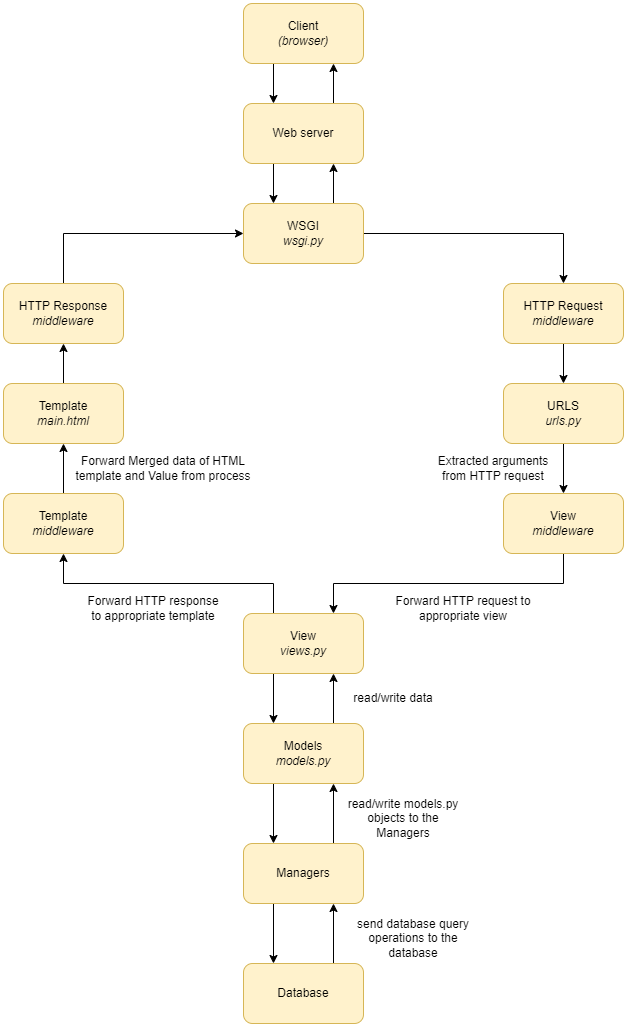

The diagram above was exported from draw.io. Its source (the exported page's mxGraphModel, read from the mxfile embedded in the PNG):
<mxGraphModel dx="1050" dy="534" grid="1" gridSize="10" guides="1" tooltips="1" connect="1" arrows="1" fold="1" page="1" pageScale="1" pageWidth="850" pageHeight="1100" math="0" shadow="0">
  <root>
    <mxCell id="0" />
    <mxCell id="1" parent="0" />
    <mxCell id="Zh3mHzK2hh18gajNn2DF-5" style="edgeStyle=orthogonalEdgeStyle;rounded=0;orthogonalLoop=1;jettySize=auto;html=1;exitX=0.25;exitY=1;exitDx=0;exitDy=0;entryX=0.25;entryY=0;entryDx=0;entryDy=0;" parent="1" source="Zh3mHzK2hh18gajNn2DF-1" target="Zh3mHzK2hh18gajNn2DF-2" edge="1">
      <mxGeometry relative="1" as="geometry" />
    </mxCell>
    <mxCell id="Zh3mHzK2hh18gajNn2DF-1" value="Client&lt;br&gt;&lt;i&gt;(browser)&lt;/i&gt;" style="rounded=1;whiteSpace=wrap;html=1;fillColor=#fff2cc;strokeColor=#d6b656;" parent="1" vertex="1">
      <mxGeometry x="340" y="20" width="120" height="60" as="geometry" />
    </mxCell>
    <mxCell id="Zh3mHzK2hh18gajNn2DF-6" style="edgeStyle=orthogonalEdgeStyle;rounded=0;orthogonalLoop=1;jettySize=auto;html=1;exitX=0.75;exitY=0;exitDx=0;exitDy=0;entryX=0.75;entryY=1;entryDx=0;entryDy=0;" parent="1" source="Zh3mHzK2hh18gajNn2DF-2" target="Zh3mHzK2hh18gajNn2DF-1" edge="1">
      <mxGeometry relative="1" as="geometry" />
    </mxCell>
    <mxCell id="Zh3mHzK2hh18gajNn2DF-7" style="edgeStyle=orthogonalEdgeStyle;rounded=0;orthogonalLoop=1;jettySize=auto;html=1;exitX=0.25;exitY=1;exitDx=0;exitDy=0;entryX=0.25;entryY=0;entryDx=0;entryDy=0;" parent="1" source="Zh3mHzK2hh18gajNn2DF-2" target="Zh3mHzK2hh18gajNn2DF-4" edge="1">
      <mxGeometry relative="1" as="geometry" />
    </mxCell>
    <mxCell id="Zh3mHzK2hh18gajNn2DF-2" value="Web server" style="rounded=1;whiteSpace=wrap;html=1;fillColor=#fff2cc;strokeColor=#d6b656;" parent="1" vertex="1">
      <mxGeometry x="340" y="120" width="120" height="60" as="geometry" />
    </mxCell>
    <mxCell id="Zh3mHzK2hh18gajNn2DF-8" style="edgeStyle=orthogonalEdgeStyle;rounded=0;orthogonalLoop=1;jettySize=auto;html=1;exitX=0.75;exitY=0;exitDx=0;exitDy=0;entryX=0.75;entryY=1;entryDx=0;entryDy=0;" parent="1" source="Zh3mHzK2hh18gajNn2DF-4" target="Zh3mHzK2hh18gajNn2DF-2" edge="1">
      <mxGeometry relative="1" as="geometry" />
    </mxCell>
    <mxCell id="Zh3mHzK2hh18gajNn2DF-10" style="edgeStyle=orthogonalEdgeStyle;rounded=0;orthogonalLoop=1;jettySize=auto;html=1;exitX=1;exitY=0.5;exitDx=0;exitDy=0;entryX=0.5;entryY=0;entryDx=0;entryDy=0;" parent="1" source="Zh3mHzK2hh18gajNn2DF-4" target="Zh3mHzK2hh18gajNn2DF-9" edge="1">
      <mxGeometry relative="1" as="geometry">
        <mxPoint x="610" y="250" as="targetPoint" />
      </mxGeometry>
    </mxCell>
    <mxCell id="Zh3mHzK2hh18gajNn2DF-4" value="WSGI&lt;br&gt;&lt;i&gt;wsgi.py&lt;/i&gt;" style="rounded=1;whiteSpace=wrap;html=1;fillColor=#fff2cc;strokeColor=#d6b656;" parent="1" vertex="1">
      <mxGeometry x="340" y="220" width="120" height="60" as="geometry" />
    </mxCell>
    <mxCell id="Zh3mHzK2hh18gajNn2DF-12" style="edgeStyle=orthogonalEdgeStyle;rounded=0;orthogonalLoop=1;jettySize=auto;html=1;exitX=0.5;exitY=1;exitDx=0;exitDy=0;entryX=0.5;entryY=0;entryDx=0;entryDy=0;" parent="1" source="Zh3mHzK2hh18gajNn2DF-9" target="Zh3mHzK2hh18gajNn2DF-11" edge="1">
      <mxGeometry relative="1" as="geometry" />
    </mxCell>
    <mxCell id="Zh3mHzK2hh18gajNn2DF-9" value="HTTP Request&lt;br&gt;&lt;i&gt;middleware&lt;/i&gt;" style="rounded=1;whiteSpace=wrap;html=1;fillColor=#fff2cc;strokeColor=#d6b656;" parent="1" vertex="1">
      <mxGeometry x="600" y="300" width="120" height="60" as="geometry" />
    </mxCell>
    <mxCell id="Zh3mHzK2hh18gajNn2DF-14" style="edgeStyle=orthogonalEdgeStyle;rounded=0;orthogonalLoop=1;jettySize=auto;html=1;exitX=0.5;exitY=1;exitDx=0;exitDy=0;" parent="1" source="Zh3mHzK2hh18gajNn2DF-11" target="Zh3mHzK2hh18gajNn2DF-13" edge="1">
      <mxGeometry relative="1" as="geometry" />
    </mxCell>
    <mxCell id="Zh3mHzK2hh18gajNn2DF-11" value="URLS&lt;br&gt;&lt;i&gt;urls.py&lt;/i&gt;" style="rounded=1;whiteSpace=wrap;html=1;fillColor=#fff2cc;strokeColor=#d6b656;" parent="1" vertex="1">
      <mxGeometry x="600" y="400" width="120" height="60" as="geometry" />
    </mxCell>
    <mxCell id="rj0TQAhZxdR8ApehRg9G-16" style="edgeStyle=orthogonalEdgeStyle;rounded=0;orthogonalLoop=1;jettySize=auto;html=1;exitX=0.5;exitY=1;exitDx=0;exitDy=0;entryX=0.75;entryY=0;entryDx=0;entryDy=0;" parent="1" source="Zh3mHzK2hh18gajNn2DF-13" target="Zh3mHzK2hh18gajNn2DF-15" edge="1">
      <mxGeometry relative="1" as="geometry">
        <mxPoint x="420" y="590" as="targetPoint" />
        <Array as="points">
          <mxPoint x="660" y="600" />
          <mxPoint x="430" y="600" />
        </Array>
      </mxGeometry>
    </mxCell>
    <mxCell id="Zh3mHzK2hh18gajNn2DF-13" value="View&lt;br&gt;&lt;i&gt;middleware&lt;/i&gt;" style="rounded=1;whiteSpace=wrap;html=1;fillColor=#fff2cc;strokeColor=#d6b656;" parent="1" vertex="1">
      <mxGeometry x="600" y="510" width="120" height="60" as="geometry" />
    </mxCell>
    <mxCell id="rj0TQAhZxdR8ApehRg9G-2" style="edgeStyle=orthogonalEdgeStyle;rounded=0;orthogonalLoop=1;jettySize=auto;html=1;exitX=0.25;exitY=1;exitDx=0;exitDy=0;entryX=0.25;entryY=0;entryDx=0;entryDy=0;" parent="1" source="Zh3mHzK2hh18gajNn2DF-15" target="rj0TQAhZxdR8ApehRg9G-1" edge="1">
      <mxGeometry relative="1" as="geometry" />
    </mxCell>
    <mxCell id="rj0TQAhZxdR8ApehRg9G-19" style="edgeStyle=orthogonalEdgeStyle;rounded=0;orthogonalLoop=1;jettySize=auto;html=1;exitX=0.25;exitY=0;exitDx=0;exitDy=0;entryX=0.5;entryY=1;entryDx=0;entryDy=0;" parent="1" source="Zh3mHzK2hh18gajNn2DF-15" target="rj0TQAhZxdR8ApehRg9G-17" edge="1">
      <mxGeometry relative="1" as="geometry">
        <mxPoint x="370" y="580" as="targetPoint" />
      </mxGeometry>
    </mxCell>
    <mxCell id="Zh3mHzK2hh18gajNn2DF-15" value="View&lt;br&gt;&lt;i&gt;views.py&lt;/i&gt;" style="rounded=1;whiteSpace=wrap;html=1;fillColor=#fff2cc;strokeColor=#d6b656;" parent="1" vertex="1">
      <mxGeometry x="340" y="630" width="120" height="60" as="geometry" />
    </mxCell>
    <mxCell id="Zh3mHzK2hh18gajNn2DF-17" value="Forward HTTP request to appropriate view" style="text;html=1;strokeColor=none;fillColor=none;align=center;verticalAlign=middle;whiteSpace=wrap;rounded=0;" parent="1" vertex="1">
      <mxGeometry x="490" y="610" width="140" height="30" as="geometry" />
    </mxCell>
    <mxCell id="rj0TQAhZxdR8ApehRg9G-3" style="edgeStyle=orthogonalEdgeStyle;rounded=0;orthogonalLoop=1;jettySize=auto;html=1;exitX=0.75;exitY=0;exitDx=0;exitDy=0;entryX=0.75;entryY=1;entryDx=0;entryDy=0;" parent="1" source="rj0TQAhZxdR8ApehRg9G-1" target="Zh3mHzK2hh18gajNn2DF-15" edge="1">
      <mxGeometry relative="1" as="geometry" />
    </mxCell>
    <mxCell id="rj0TQAhZxdR8ApehRg9G-6" style="edgeStyle=orthogonalEdgeStyle;rounded=0;orthogonalLoop=1;jettySize=auto;html=1;exitX=0.25;exitY=1;exitDx=0;exitDy=0;entryX=0.25;entryY=0;entryDx=0;entryDy=0;" parent="1" source="rj0TQAhZxdR8ApehRg9G-1" target="rj0TQAhZxdR8ApehRg9G-5" edge="1">
      <mxGeometry relative="1" as="geometry" />
    </mxCell>
    <mxCell id="rj0TQAhZxdR8ApehRg9G-1" value="Models&lt;br&gt;&lt;i&gt;models.py&lt;/i&gt;" style="rounded=1;whiteSpace=wrap;html=1;fillColor=#fff2cc;strokeColor=#d6b656;" parent="1" vertex="1">
      <mxGeometry x="340" y="740" width="120" height="60" as="geometry" />
    </mxCell>
    <mxCell id="rj0TQAhZxdR8ApehRg9G-4" value="read/write data" style="text;html=1;strokeColor=none;fillColor=none;align=center;verticalAlign=middle;whiteSpace=wrap;rounded=0;" parent="1" vertex="1">
      <mxGeometry x="430" y="700" width="120" height="30" as="geometry" />
    </mxCell>
    <mxCell id="rj0TQAhZxdR8ApehRg9G-7" style="edgeStyle=orthogonalEdgeStyle;rounded=0;orthogonalLoop=1;jettySize=auto;html=1;exitX=0.75;exitY=0;exitDx=0;exitDy=0;entryX=0.75;entryY=1;entryDx=0;entryDy=0;" parent="1" source="rj0TQAhZxdR8ApehRg9G-5" target="rj0TQAhZxdR8ApehRg9G-1" edge="1">
      <mxGeometry relative="1" as="geometry" />
    </mxCell>
    <mxCell id="rj0TQAhZxdR8ApehRg9G-10" style="edgeStyle=orthogonalEdgeStyle;rounded=0;orthogonalLoop=1;jettySize=auto;html=1;exitX=0.25;exitY=1;exitDx=0;exitDy=0;entryX=0.25;entryY=0;entryDx=0;entryDy=0;" parent="1" source="rj0TQAhZxdR8ApehRg9G-5" target="rj0TQAhZxdR8ApehRg9G-9" edge="1">
      <mxGeometry relative="1" as="geometry" />
    </mxCell>
    <mxCell id="rj0TQAhZxdR8ApehRg9G-5" value="Managers" style="rounded=1;whiteSpace=wrap;html=1;fillColor=#fff2cc;strokeColor=#d6b656;" parent="1" vertex="1">
      <mxGeometry x="340" y="860" width="120" height="60" as="geometry" />
    </mxCell>
    <mxCell id="rj0TQAhZxdR8ApehRg9G-8" value="read/write models.py objects to the Managers" style="text;html=1;strokeColor=none;fillColor=none;align=center;verticalAlign=middle;whiteSpace=wrap;rounded=0;" parent="1" vertex="1">
      <mxGeometry x="440" y="820" width="120" height="30" as="geometry" />
    </mxCell>
    <mxCell id="rj0TQAhZxdR8ApehRg9G-11" style="edgeStyle=orthogonalEdgeStyle;rounded=0;orthogonalLoop=1;jettySize=auto;html=1;exitX=0.75;exitY=0;exitDx=0;exitDy=0;entryX=0.75;entryY=1;entryDx=0;entryDy=0;" parent="1" source="rj0TQAhZxdR8ApehRg9G-9" target="rj0TQAhZxdR8ApehRg9G-5" edge="1">
      <mxGeometry relative="1" as="geometry" />
    </mxCell>
    <mxCell id="rj0TQAhZxdR8ApehRg9G-9" value="Database" style="rounded=1;whiteSpace=wrap;html=1;fillColor=#fff2cc;strokeColor=#d6b656;" parent="1" vertex="1">
      <mxGeometry x="340" y="980" width="120" height="60" as="geometry" />
    </mxCell>
    <mxCell id="rj0TQAhZxdR8ApehRg9G-12" value="send database query operations to the database" style="text;html=1;strokeColor=none;fillColor=none;align=center;verticalAlign=middle;whiteSpace=wrap;rounded=0;" parent="1" vertex="1">
      <mxGeometry x="450" y="940" width="120" height="30" as="geometry" />
    </mxCell>
    <mxCell id="ihskXe7x4koY7NURu4aj-2" style="edgeStyle=orthogonalEdgeStyle;rounded=0;orthogonalLoop=1;jettySize=auto;html=1;exitX=0.5;exitY=0;exitDx=0;exitDy=0;entryX=0.5;entryY=1;entryDx=0;entryDy=0;" parent="1" source="rj0TQAhZxdR8ApehRg9G-17" target="ihskXe7x4koY7NURu4aj-1" edge="1">
      <mxGeometry relative="1" as="geometry" />
    </mxCell>
    <mxCell id="rj0TQAhZxdR8ApehRg9G-17" value="Template&lt;br&gt;&lt;i&gt;middleware&lt;/i&gt;" style="rounded=1;whiteSpace=wrap;html=1;fillColor=#fff2cc;strokeColor=#d6b656;" parent="1" vertex="1">
      <mxGeometry x="100" y="510" width="120" height="60" as="geometry" />
    </mxCell>
    <mxCell id="ihskXe7x4koY7NURu4aj-5" style="edgeStyle=orthogonalEdgeStyle;rounded=0;orthogonalLoop=1;jettySize=auto;html=1;exitX=0.5;exitY=0;exitDx=0;exitDy=0;entryX=0.5;entryY=1;entryDx=0;entryDy=0;" parent="1" source="ihskXe7x4koY7NURu4aj-1" target="ihskXe7x4koY7NURu4aj-4" edge="1">
      <mxGeometry relative="1" as="geometry" />
    </mxCell>
    <mxCell id="ihskXe7x4koY7NURu4aj-1" value="Template&lt;br&gt;&lt;i&gt;main.html&lt;/i&gt;" style="rounded=1;whiteSpace=wrap;html=1;fillColor=#fff2cc;strokeColor=#d6b656;" parent="1" vertex="1">
      <mxGeometry x="100" y="400" width="120" height="60" as="geometry" />
    </mxCell>
    <mxCell id="ihskXe7x4koY7NURu4aj-3" value="Forward HTTP response to appropriate template" style="text;html=1;strokeColor=none;fillColor=none;align=center;verticalAlign=middle;whiteSpace=wrap;rounded=0;" parent="1" vertex="1">
      <mxGeometry x="180" y="610" width="140" height="30" as="geometry" />
    </mxCell>
    <mxCell id="ihskXe7x4koY7NURu4aj-7" style="edgeStyle=orthogonalEdgeStyle;rounded=0;orthogonalLoop=1;jettySize=auto;html=1;exitX=0.5;exitY=0;exitDx=0;exitDy=0;entryX=0;entryY=0.5;entryDx=0;entryDy=0;" parent="1" source="ihskXe7x4koY7NURu4aj-4" target="Zh3mHzK2hh18gajNn2DF-4" edge="1">
      <mxGeometry relative="1" as="geometry">
        <mxPoint x="160" y="230" as="targetPoint" />
        <Array as="points">
          <mxPoint x="160" y="250" />
        </Array>
      </mxGeometry>
    </mxCell>
    <mxCell id="ihskXe7x4koY7NURu4aj-4" value="HTTP Response&lt;br&gt;&lt;i&gt;middleware&lt;/i&gt;" style="rounded=1;whiteSpace=wrap;html=1;fillColor=#fff2cc;strokeColor=#d6b656;" parent="1" vertex="1">
      <mxGeometry x="100" y="300" width="120" height="60" as="geometry" />
    </mxCell>
    <mxCell id="92WAqfCvRWDoPIPxxlQY-1" value="Extracted arguments from HTTP request" style="text;html=1;strokeColor=none;fillColor=none;align=center;verticalAlign=middle;whiteSpace=wrap;rounded=0;" vertex="1" parent="1">
      <mxGeometry x="520" y="470" width="140" height="30" as="geometry" />
    </mxCell>
    <mxCell id="92WAqfCvRWDoPIPxxlQY-2" value="Forward Merged data of HTML template and Value from process" style="text;html=1;strokeColor=none;fillColor=none;align=center;verticalAlign=middle;whiteSpace=wrap;rounded=0;" vertex="1" parent="1">
      <mxGeometry x="170" y="470" width="180" height="30" as="geometry" />
    </mxCell>
  </root>
</mxGraphModel>